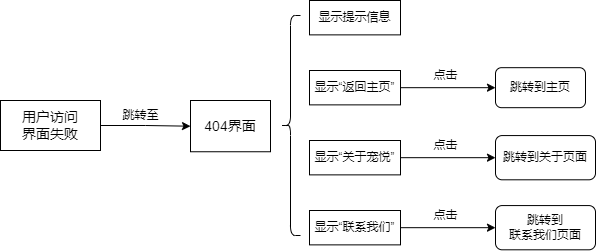

The diagram above was exported from draw.io. Its source (the exported page's mxGraphModel, read from the mxfile embedded in the PNG):
<mxGraphModel dx="941" dy="644" grid="1" gridSize="10" guides="1" tooltips="1" connect="1" arrows="1" fold="1" page="1" pageScale="1" pageWidth="827" pageHeight="1169" math="0" shadow="0">
  <root>
    <mxCell id="0" />
    <mxCell id="1" parent="0" />
    <mxCell id="y6_dmDq1Y3ckxx4IdedP-3" style="edgeStyle=orthogonalEdgeStyle;rounded=0;orthogonalLoop=1;jettySize=auto;html=1;exitX=1;exitY=0.5;exitDx=0;exitDy=0;" edge="1" parent="1" source="y6_dmDq1Y3ckxx4IdedP-1" target="y6_dmDq1Y3ckxx4IdedP-2">
      <mxGeometry relative="1" as="geometry" />
    </mxCell>
    <mxCell id="y6_dmDq1Y3ckxx4IdedP-1" value="&lt;font style=&quot;font-size: 14px;&quot;&gt;用户访问&lt;/font&gt;&lt;div style=&quot;font-size: 14px;&quot;&gt;&lt;font style=&quot;font-size: 14px;&quot;&gt;界面失败&lt;/font&gt;&lt;/div&gt;" style="rounded=0;whiteSpace=wrap;html=1;" vertex="1" parent="1">
      <mxGeometry x="70" y="260" width="100" height="50" as="geometry" />
    </mxCell>
    <mxCell id="y6_dmDq1Y3ckxx4IdedP-2" value="&lt;span style=&quot;font-size: 14px;&quot;&gt;404界面&lt;/span&gt;" style="rounded=0;whiteSpace=wrap;html=1;" vertex="1" parent="1">
      <mxGeometry x="260" y="260" width="80" height="51.25" as="geometry" />
    </mxCell>
    <mxCell id="y6_dmDq1Y3ckxx4IdedP-4" value="跳转至" style="text;html=1;align=center;verticalAlign=middle;resizable=0;points=[];autosize=1;strokeColor=none;fillColor=none;" vertex="1" parent="1">
      <mxGeometry x="180" y="260" width="60" height="30" as="geometry" />
    </mxCell>
    <mxCell id="y6_dmDq1Y3ckxx4IdedP-6" value="显示提示信息" style="rounded=0;whiteSpace=wrap;html=1;" vertex="1" parent="1">
      <mxGeometry x="379" y="160" width="91" height="34.37" as="geometry" />
    </mxCell>
    <mxCell id="y6_dmDq1Y3ckxx4IdedP-8" value="" style="shape=curlyBracket;whiteSpace=wrap;html=1;rounded=1;labelPosition=left;verticalLabelPosition=middle;align=right;verticalAlign=middle;" vertex="1" parent="1">
      <mxGeometry x="350" y="175" width="20" height="220" as="geometry" />
    </mxCell>
    <mxCell id="y6_dmDq1Y3ckxx4IdedP-14" style="edgeStyle=orthogonalEdgeStyle;rounded=0;orthogonalLoop=1;jettySize=auto;html=1;exitX=1;exitY=0.5;exitDx=0;exitDy=0;entryX=0;entryY=0.5;entryDx=0;entryDy=0;" edge="1" parent="1" source="y6_dmDq1Y3ckxx4IdedP-10" target="y6_dmDq1Y3ckxx4IdedP-13">
      <mxGeometry relative="1" as="geometry" />
    </mxCell>
    <mxCell id="y6_dmDq1Y3ckxx4IdedP-10" value="显示“返回主页”" style="rounded=0;whiteSpace=wrap;html=1;" vertex="1" parent="1">
      <mxGeometry x="379" y="230" width="91" height="34.37" as="geometry" />
    </mxCell>
    <mxCell id="y6_dmDq1Y3ckxx4IdedP-19" style="edgeStyle=orthogonalEdgeStyle;rounded=0;orthogonalLoop=1;jettySize=auto;html=1;exitX=1;exitY=0.5;exitDx=0;exitDy=0;" edge="1" parent="1" source="y6_dmDq1Y3ckxx4IdedP-11" target="y6_dmDq1Y3ckxx4IdedP-18">
      <mxGeometry relative="1" as="geometry" />
    </mxCell>
    <mxCell id="y6_dmDq1Y3ckxx4IdedP-11" value="显示“关于宠悦”" style="rounded=0;whiteSpace=wrap;html=1;" vertex="1" parent="1">
      <mxGeometry x="379" y="300" width="91" height="34.37" as="geometry" />
    </mxCell>
    <mxCell id="y6_dmDq1Y3ckxx4IdedP-21" style="edgeStyle=orthogonalEdgeStyle;rounded=0;orthogonalLoop=1;jettySize=auto;html=1;exitX=1;exitY=0.5;exitDx=0;exitDy=0;entryX=0;entryY=0.5;entryDx=0;entryDy=0;" edge="1" parent="1" source="y6_dmDq1Y3ckxx4IdedP-12" target="y6_dmDq1Y3ckxx4IdedP-20">
      <mxGeometry relative="1" as="geometry" />
    </mxCell>
    <mxCell id="y6_dmDq1Y3ckxx4IdedP-12" value="显示“联系我们”" style="rounded=0;whiteSpace=wrap;html=1;" vertex="1" parent="1">
      <mxGeometry x="379" y="370" width="91" height="34.37" as="geometry" />
    </mxCell>
    <mxCell id="y6_dmDq1Y3ckxx4IdedP-13" value="跳转到主页" style="rounded=1;whiteSpace=wrap;html=1;" vertex="1" parent="1">
      <mxGeometry x="565" y="227.18" width="90" height="40" as="geometry" />
    </mxCell>
    <mxCell id="y6_dmDq1Y3ckxx4IdedP-18" value="跳转到关于页面" style="rounded=1;whiteSpace=wrap;html=1;" vertex="1" parent="1">
      <mxGeometry x="565" y="295.07" width="100" height="44.23" as="geometry" />
    </mxCell>
    <mxCell id="y6_dmDq1Y3ckxx4IdedP-20" value="跳转到&lt;div&gt;联系我们页面&lt;/div&gt;" style="rounded=1;whiteSpace=wrap;html=1;" vertex="1" parent="1">
      <mxGeometry x="565" y="365.07" width="100" height="44.23" as="geometry" />
    </mxCell>
    <mxCell id="y6_dmDq1Y3ckxx4IdedP-23" value="点击" style="text;html=1;align=center;verticalAlign=middle;resizable=0;points=[];autosize=1;strokeColor=none;fillColor=none;" vertex="1" parent="1">
      <mxGeometry x="490" y="220" width="50" height="30" as="geometry" />
    </mxCell>
    <mxCell id="y6_dmDq1Y3ckxx4IdedP-24" value="点击" style="text;html=1;align=center;verticalAlign=middle;resizable=0;points=[];autosize=1;strokeColor=none;fillColor=none;" vertex="1" parent="1">
      <mxGeometry x="490" y="290" width="50" height="30" as="geometry" />
    </mxCell>
    <mxCell id="y6_dmDq1Y3ckxx4IdedP-25" value="点击" style="text;html=1;align=center;verticalAlign=middle;resizable=0;points=[];autosize=1;strokeColor=none;fillColor=none;" vertex="1" parent="1">
      <mxGeometry x="490" y="360" width="50" height="30" as="geometry" />
    </mxCell>
  </root>
</mxGraphModel>